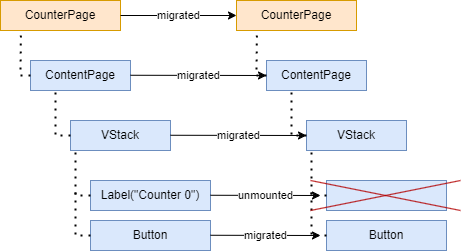

The diagram above was exported from draw.io. Its source (the exported page's mxGraphModel, read from the mxfile embedded in the PNG):
<mxGraphModel dx="649" dy="499" grid="1" gridSize="10" guides="1" tooltips="1" connect="1" arrows="1" fold="1" page="1" pageScale="1" pageWidth="827" pageHeight="1169" math="0" shadow="0">
  <root>
    <mxCell id="0" />
    <mxCell id="1" parent="0" />
    <mxCell id="opwLosxMWWT0jTBt4Pc_-2" value="CounterPage" style="rounded=0;whiteSpace=wrap;html=1;fillColor=#ffe6cc;strokeColor=#d79b00;" vertex="1" parent="1">
      <mxGeometry x="70" y="80" width="120" height="30" as="geometry" />
    </mxCell>
    <mxCell id="opwLosxMWWT0jTBt4Pc_-3" value="ContentPage" style="rounded=0;whiteSpace=wrap;html=1;fillColor=#dae8fc;strokeColor=#6c8ebf;" vertex="1" parent="1">
      <mxGeometry x="100" y="140" width="100" height="30" as="geometry" />
    </mxCell>
    <mxCell id="opwLosxMWWT0jTBt4Pc_-4" value="" style="endArrow=none;dashed=1;html=1;dashPattern=1 3;strokeWidth=2;rounded=0;entryX=0.17;entryY=1.054;entryDx=0;entryDy=0;exitX=0;exitY=0.5;exitDx=0;exitDy=0;entryPerimeter=0;" edge="1" parent="1" source="opwLosxMWWT0jTBt4Pc_-3" target="opwLosxMWWT0jTBt4Pc_-2">
      <mxGeometry width="50" height="50" relative="1" as="geometry">
        <mxPoint x="260" y="190" as="sourcePoint" />
        <mxPoint x="310" y="140" as="targetPoint" />
        <Array as="points">
          <mxPoint x="90" y="155" />
          <mxPoint x="90" y="150" />
        </Array>
      </mxGeometry>
    </mxCell>
    <mxCell id="opwLosxMWWT0jTBt4Pc_-5" value="VStack" style="rounded=0;whiteSpace=wrap;html=1;fillColor=#dae8fc;strokeColor=#6c8ebf;" vertex="1" parent="1">
      <mxGeometry x="140" y="200" width="100" height="30" as="geometry" />
    </mxCell>
    <mxCell id="opwLosxMWWT0jTBt4Pc_-6" value="Label(&quot;Counter 0&quot;)" style="rounded=0;whiteSpace=wrap;html=1;fillColor=#dae8fc;strokeColor=#6c8ebf;" vertex="1" parent="1">
      <mxGeometry x="160" y="260" width="120" height="30" as="geometry" />
    </mxCell>
    <mxCell id="opwLosxMWWT0jTBt4Pc_-7" value="Button" style="rounded=0;whiteSpace=wrap;html=1;fillColor=#dae8fc;strokeColor=#6c8ebf;" vertex="1" parent="1">
      <mxGeometry x="160" y="300" width="120" height="30" as="geometry" />
    </mxCell>
    <mxCell id="opwLosxMWWT0jTBt4Pc_-10" value="" style="endArrow=none;dashed=1;html=1;dashPattern=1 3;strokeWidth=2;rounded=0;entryX=0.25;entryY=1;entryDx=0;entryDy=0;exitX=0;exitY=0.5;exitDx=0;exitDy=0;" edge="1" parent="1" source="opwLosxMWWT0jTBt4Pc_-5" target="opwLosxMWWT0jTBt4Pc_-3">
      <mxGeometry width="50" height="50" relative="1" as="geometry">
        <mxPoint x="160" y="210" as="sourcePoint" />
        <mxPoint x="210" y="160" as="targetPoint" />
        <Array as="points">
          <mxPoint x="125" y="215" />
        </Array>
      </mxGeometry>
    </mxCell>
    <mxCell id="opwLosxMWWT0jTBt4Pc_-11" value="" style="endArrow=none;dashed=1;html=1;dashPattern=1 3;strokeWidth=2;rounded=0;entryX=0.25;entryY=1;entryDx=0;entryDy=0;exitX=0;exitY=0.5;exitDx=0;exitDy=0;" edge="1" parent="1">
      <mxGeometry width="50" height="50" relative="1" as="geometry">
        <mxPoint x="160.00000000000006" y="275" as="sourcePoint" />
        <mxPoint x="144.99999999999994" y="230" as="targetPoint" />
        <Array as="points">
          <mxPoint x="145" y="275" />
        </Array>
      </mxGeometry>
    </mxCell>
    <mxCell id="opwLosxMWWT0jTBt4Pc_-12" value="" style="endArrow=none;dashed=1;html=1;dashPattern=1 3;strokeWidth=2;rounded=0;entryX=0.25;entryY=1;entryDx=0;entryDy=0;exitX=0;exitY=0.5;exitDx=0;exitDy=0;" edge="1" parent="1">
      <mxGeometry width="50" height="50" relative="1" as="geometry">
        <mxPoint x="160.00000000000006" y="315" as="sourcePoint" />
        <mxPoint x="144.99999999999994" y="270" as="targetPoint" />
        <Array as="points">
          <mxPoint x="145" y="315" />
        </Array>
      </mxGeometry>
    </mxCell>
    <mxCell id="opwLosxMWWT0jTBt4Pc_-13" value="CounterPage" style="rounded=0;whiteSpace=wrap;html=1;fillColor=#ffe6cc;strokeColor=#d79b00;" vertex="1" parent="1">
      <mxGeometry x="306" y="80" width="120" height="30" as="geometry" />
    </mxCell>
    <mxCell id="opwLosxMWWT0jTBt4Pc_-14" value="ContentPage" style="rounded=0;whiteSpace=wrap;html=1;fillColor=#dae8fc;strokeColor=#6c8ebf;" vertex="1" parent="1">
      <mxGeometry x="336" y="140" width="100" height="30" as="geometry" />
    </mxCell>
    <mxCell id="opwLosxMWWT0jTBt4Pc_-15" value="" style="endArrow=none;dashed=1;html=1;dashPattern=1 3;strokeWidth=2;rounded=0;entryX=0.17;entryY=1.054;entryDx=0;entryDy=0;exitX=0;exitY=0.5;exitDx=0;exitDy=0;entryPerimeter=0;" edge="1" parent="1" source="opwLosxMWWT0jTBt4Pc_-14" target="opwLosxMWWT0jTBt4Pc_-13">
      <mxGeometry width="50" height="50" relative="1" as="geometry">
        <mxPoint x="496" y="190" as="sourcePoint" />
        <mxPoint x="546" y="140" as="targetPoint" />
        <Array as="points">
          <mxPoint x="326" y="155" />
          <mxPoint x="326" y="150" />
        </Array>
      </mxGeometry>
    </mxCell>
    <mxCell id="opwLosxMWWT0jTBt4Pc_-16" value="VStack" style="rounded=0;whiteSpace=wrap;html=1;fillColor=#dae8fc;strokeColor=#6c8ebf;" vertex="1" parent="1">
      <mxGeometry x="376" y="200" width="100" height="30" as="geometry" />
    </mxCell>
    <mxCell id="opwLosxMWWT0jTBt4Pc_-17" value="" style="rounded=0;whiteSpace=wrap;html=1;fillColor=#dae8fc;strokeColor=#6c8ebf;" vertex="1" parent="1">
      <mxGeometry x="396" y="260" width="120" height="30" as="geometry" />
    </mxCell>
    <mxCell id="opwLosxMWWT0jTBt4Pc_-18" value="Button" style="rounded=0;whiteSpace=wrap;html=1;fillColor=#dae8fc;strokeColor=#6c8ebf;" vertex="1" parent="1">
      <mxGeometry x="396" y="300" width="120" height="30" as="geometry" />
    </mxCell>
    <mxCell id="opwLosxMWWT0jTBt4Pc_-19" value="" style="endArrow=none;dashed=1;html=1;dashPattern=1 3;strokeWidth=2;rounded=0;entryX=0.25;entryY=1;entryDx=0;entryDy=0;exitX=0;exitY=0.5;exitDx=0;exitDy=0;" edge="1" parent="1" source="opwLosxMWWT0jTBt4Pc_-16" target="opwLosxMWWT0jTBt4Pc_-14">
      <mxGeometry width="50" height="50" relative="1" as="geometry">
        <mxPoint x="396" y="210" as="sourcePoint" />
        <mxPoint x="446" y="160" as="targetPoint" />
        <Array as="points">
          <mxPoint x="361" y="215" />
        </Array>
      </mxGeometry>
    </mxCell>
    <mxCell id="opwLosxMWWT0jTBt4Pc_-20" value="" style="endArrow=none;dashed=1;html=1;dashPattern=1 3;strokeWidth=2;rounded=0;entryX=0.25;entryY=1;entryDx=0;entryDy=0;exitX=0;exitY=0.5;exitDx=0;exitDy=0;" edge="1" parent="1">
      <mxGeometry width="50" height="50" relative="1" as="geometry">
        <mxPoint x="396" y="275" as="sourcePoint" />
        <mxPoint x="381" y="230" as="targetPoint" />
        <Array as="points">
          <mxPoint x="381" y="275" />
        </Array>
      </mxGeometry>
    </mxCell>
    <mxCell id="opwLosxMWWT0jTBt4Pc_-21" value="" style="endArrow=none;dashed=1;html=1;dashPattern=1 3;strokeWidth=2;rounded=0;entryX=0.25;entryY=1;entryDx=0;entryDy=0;exitX=0;exitY=0.5;exitDx=0;exitDy=0;" edge="1" parent="1">
      <mxGeometry width="50" height="50" relative="1" as="geometry">
        <mxPoint x="396" y="315" as="sourcePoint" />
        <mxPoint x="381" y="270" as="targetPoint" />
        <Array as="points">
          <mxPoint x="381" y="315" />
        </Array>
      </mxGeometry>
    </mxCell>
    <mxCell id="opwLosxMWWT0jTBt4Pc_-22" value="migrated" style="endArrow=classic;html=1;rounded=0;exitX=1;exitY=0.5;exitDx=0;exitDy=0;entryX=0;entryY=0.5;entryDx=0;entryDy=0;" edge="1" parent="1" source="opwLosxMWWT0jTBt4Pc_-2" target="opwLosxMWWT0jTBt4Pc_-13">
      <mxGeometry width="50" height="50" relative="1" as="geometry">
        <mxPoint x="380" y="260" as="sourcePoint" />
        <mxPoint x="430" y="210" as="targetPoint" />
      </mxGeometry>
    </mxCell>
    <mxCell id="opwLosxMWWT0jTBt4Pc_-23" value="migrated" style="endArrow=classic;html=1;rounded=0;exitX=1;exitY=0.5;exitDx=0;exitDy=0;entryX=0;entryY=0.5;entryDx=0;entryDy=0;" edge="1" parent="1" target="opwLosxMWWT0jTBt4Pc_-14">
      <mxGeometry width="50" height="50" relative="1" as="geometry">
        <mxPoint x="200" y="154.76" as="sourcePoint" />
        <mxPoint x="340" y="155" as="targetPoint" />
      </mxGeometry>
    </mxCell>
    <mxCell id="opwLosxMWWT0jTBt4Pc_-24" value="migrated" style="endArrow=classic;html=1;rounded=0;exitX=1;exitY=0.5;exitDx=0;exitDy=0;entryX=0;entryY=0.5;entryDx=0;entryDy=0;" edge="1" parent="1">
      <mxGeometry width="50" height="50" relative="1" as="geometry">
        <mxPoint x="240" y="214.76" as="sourcePoint" />
        <mxPoint x="376" y="215" as="targetPoint" />
      </mxGeometry>
    </mxCell>
    <mxCell id="opwLosxMWWT0jTBt4Pc_-25" value="unmounted" style="endArrow=classic;html=1;rounded=0;exitX=1;exitY=0.5;exitDx=0;exitDy=0;" edge="1" parent="1">
      <mxGeometry width="50" height="50" relative="1" as="geometry">
        <mxPoint x="280" y="274.76" as="sourcePoint" />
        <mxPoint x="390" y="275" as="targetPoint" />
      </mxGeometry>
    </mxCell>
    <mxCell id="opwLosxMWWT0jTBt4Pc_-26" value="migrated" style="endArrow=classic;html=1;rounded=0;exitX=1;exitY=0.5;exitDx=0;exitDy=0;" edge="1" parent="1">
      <mxGeometry width="50" height="50" relative="1" as="geometry">
        <mxPoint x="280" y="314.76" as="sourcePoint" />
        <mxPoint x="390" y="315" as="targetPoint" />
      </mxGeometry>
    </mxCell>
    <mxCell id="opwLosxMWWT0jTBt4Pc_-27" value="" style="endArrow=none;html=1;rounded=0;fillColor=#e51400;strokeColor=#B20000;" edge="1" parent="1">
      <mxGeometry width="50" height="50" relative="1" as="geometry">
        <mxPoint x="380" y="290" as="sourcePoint" />
        <mxPoint x="530" y="260" as="targetPoint" />
      </mxGeometry>
    </mxCell>
    <mxCell id="opwLosxMWWT0jTBt4Pc_-28" value="" style="endArrow=none;html=1;rounded=0;fillColor=#e51400;strokeColor=#B20000;" edge="1" parent="1">
      <mxGeometry width="50" height="50" relative="1" as="geometry">
        <mxPoint x="380" y="260" as="sourcePoint" />
        <mxPoint x="530" y="290" as="targetPoint" />
      </mxGeometry>
    </mxCell>
  </root>
</mxGraphModel>